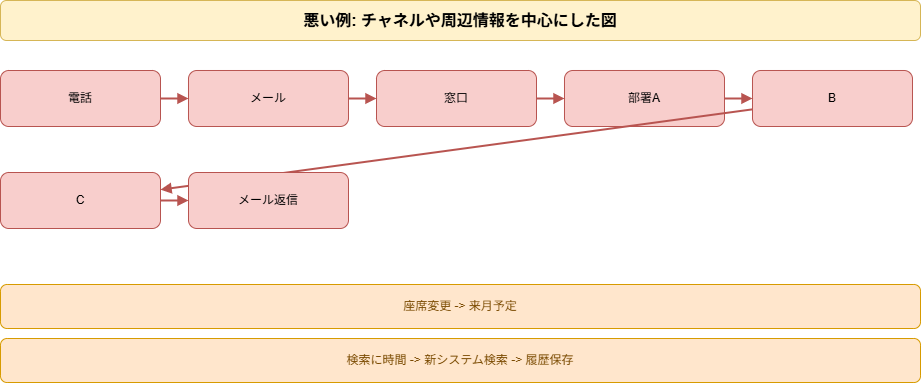

The diagram above was exported from draw.io. Its source (the exported page's mxGraphModel, read from the mxfile embedded in the PNG):
<mxGraphModel dx="798" dy="770" grid="1" gridSize="10" guides="1" tooltips="1" connect="1" arrows="1" fold="1" page="1" pageScale="1" pageWidth="1040" pageHeight="452" math="0" shadow="0">
  <root>
    <mxCell id="0" />
    <mxCell id="1" parent="0" />
    <mxCell id="2" value="悪い例: チャネルや周辺情報を中心にした図" style="rounded=1;whiteSpace=wrap;html=1;fillColor=#fff2cc;strokeColor=#d6b656;fontSize=16;fontStyle=1;" parent="1" vertex="1">
      <mxGeometry x="40" y="20" width="920" height="40" as="geometry" />
    </mxCell>
    <mxCell id="3" value="電話" style="rounded=1;whiteSpace=wrap;html=1;fillColor=#f8cecc;strokeColor=#b85450;" parent="1" vertex="1">
      <mxGeometry x="40" y="90" width="160" height="56" as="geometry" />
    </mxCell>
    <mxCell id="4" value="メール" style="rounded=1;whiteSpace=wrap;html=1;fillColor=#f8cecc;strokeColor=#b85450;" parent="1" vertex="1">
      <mxGeometry x="228" y="90" width="160" height="56" as="geometry" />
    </mxCell>
    <mxCell id="5" value="" style="endArrow=block;html=1;rounded=0;strokeColor=#b85450;strokeWidth=2;" parent="1" source="3" target="4" edge="1">
      <mxGeometry relative="1" as="geometry" />
    </mxCell>
    <mxCell id="6" value="窓口" style="rounded=1;whiteSpace=wrap;html=1;fillColor=#f8cecc;strokeColor=#b85450;" parent="1" vertex="1">
      <mxGeometry x="416" y="90" width="160" height="56" as="geometry" />
    </mxCell>
    <mxCell id="7" value="" style="endArrow=block;html=1;rounded=0;strokeColor=#b85450;strokeWidth=2;" parent="1" source="4" target="6" edge="1">
      <mxGeometry relative="1" as="geometry" />
    </mxCell>
    <mxCell id="8" value="部署A" style="rounded=1;whiteSpace=wrap;html=1;fillColor=#f8cecc;strokeColor=#b85450;" parent="1" vertex="1">
      <mxGeometry x="604" y="90" width="160" height="56" as="geometry" />
    </mxCell>
    <mxCell id="9" value="" style="endArrow=block;html=1;rounded=0;strokeColor=#b85450;strokeWidth=2;" parent="1" source="6" target="8" edge="1">
      <mxGeometry relative="1" as="geometry" />
    </mxCell>
    <mxCell id="10" value="B" style="rounded=1;whiteSpace=wrap;html=1;fillColor=#f8cecc;strokeColor=#b85450;" parent="1" vertex="1">
      <mxGeometry x="792" y="90" width="160" height="56" as="geometry" />
    </mxCell>
    <mxCell id="11" value="" style="endArrow=block;html=1;rounded=0;strokeColor=#b85450;strokeWidth=2;" parent="1" source="8" target="10" edge="1">
      <mxGeometry relative="1" as="geometry" />
    </mxCell>
    <mxCell id="12" value="C" style="rounded=1;whiteSpace=wrap;html=1;fillColor=#f8cecc;strokeColor=#b85450;" parent="1" vertex="1">
      <mxGeometry x="40" y="192" width="160" height="56" as="geometry" />
    </mxCell>
    <mxCell id="13" value="" style="endArrow=block;html=1;rounded=0;strokeColor=#b85450;strokeWidth=2;" parent="1" source="10" target="12" edge="1">
      <mxGeometry relative="1" as="geometry" />
    </mxCell>
    <mxCell id="14" value="メール返信" style="rounded=1;whiteSpace=wrap;html=1;fillColor=#f8cecc;strokeColor=#b85450;" parent="1" vertex="1">
      <mxGeometry x="228" y="192" width="160" height="56" as="geometry" />
    </mxCell>
    <mxCell id="15" value="" style="endArrow=block;html=1;rounded=0;strokeColor=#b85450;strokeWidth=2;" parent="1" source="12" target="14" edge="1">
      <mxGeometry relative="1" as="geometry" />
    </mxCell>
    <mxCell id="16" value="座席変更 -&gt; 来月予定" style="rounded=1;whiteSpace=wrap;html=1;fillColor=#ffe6cc;strokeColor=#d79b00;fontColor=#7a4a00;" parent="1" vertex="1">
      <mxGeometry x="40" y="304" width="920" height="44" as="geometry" />
    </mxCell>
    <mxCell id="17" value="検索に時間 -&gt; 新システム検索 -&gt; 履歴保存" style="rounded=1;whiteSpace=wrap;html=1;fillColor=#ffe6cc;strokeColor=#d79b00;fontColor=#7a4a00;" parent="1" vertex="1">
      <mxGeometry x="40" y="358" width="920" height="44" as="geometry" />
    </mxCell>
  </root>
</mxGraphModel>